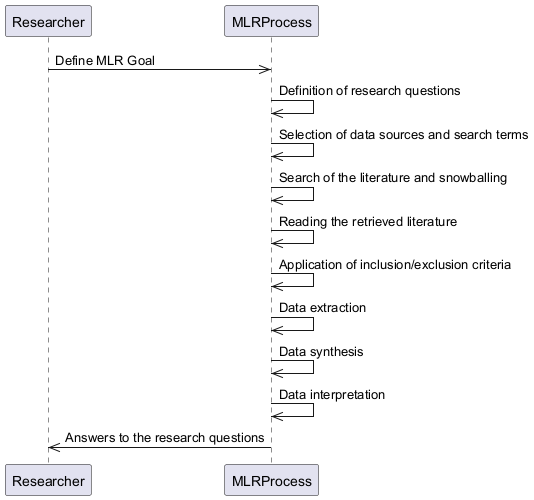

The diagram above was rendered by PlantUML. Its source (embedded in the PNG):
@startuml
participant Researcher
participant MLRProcess
Researcher ->> MLRProcess : Define MLR Goal
MLRProcess ->> MLRProcess : Definition of research questions
MLRProcess ->> MLRProcess : Selection of data sources and search terms
MLRProcess ->> MLRProcess : Search of the literature and snowballing
MLRProcess ->> MLRProcess : Reading the retrieved literature
MLRProcess ->> MLRProcess : Application of inclusion/exclusion criteria
MLRProcess ->> MLRProcess : Data extraction
MLRProcess ->> MLRProcess : Data synthesis
MLRProcess ->> MLRProcess : Data interpretation
MLRProcess ->> Researcher : Answers to the research questions
@enduml